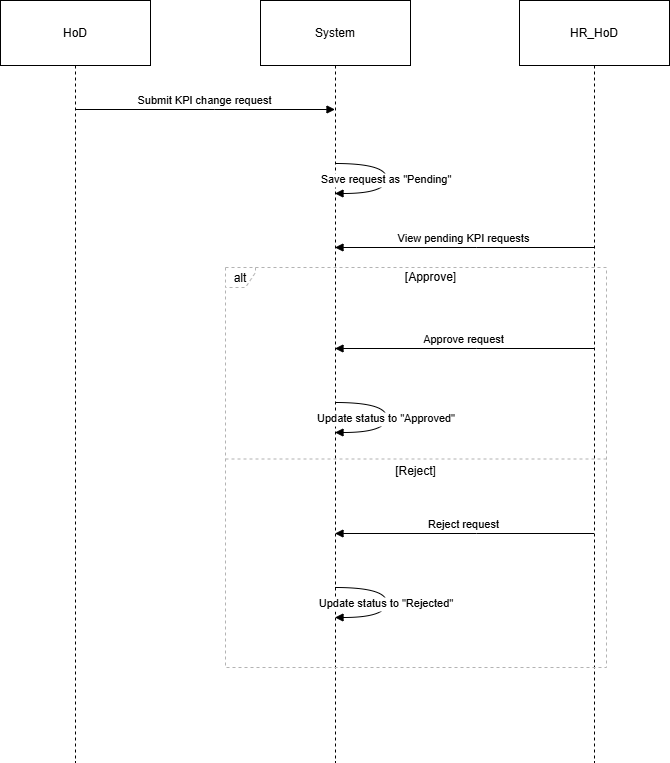

The diagram above was exported from draw.io. Its source (the exported page's mxGraphModel, read from the mxfile embedded in the PNG):
<mxGraphModel dx="1281" dy="674" grid="1" gridSize="10" guides="1" tooltips="1" connect="1" arrows="1" fold="1" page="1" pageScale="1" pageWidth="850" pageHeight="1100" math="0" shadow="0">
  <root>
    <mxCell id="0" />
    <mxCell id="1" parent="0" />
    <mxCell id="JcVO_XERL3hsXlbm9KmL-34" value="HoD" style="shape=umlLifeline;perimeter=lifelinePerimeter;whiteSpace=wrap;container=1;dropTarget=0;collapsible=0;recursiveResize=0;outlineConnect=0;portConstraint=eastwest;newEdgeStyle={&quot;edgeStyle&quot;:&quot;elbowEdgeStyle&quot;,&quot;elbow&quot;:&quot;vertical&quot;,&quot;curved&quot;:0,&quot;rounded&quot;:0};size=65;" parent="1" vertex="1">
      <mxGeometry x="20" y="70" width="150" height="762" as="geometry" />
    </mxCell>
    <mxCell id="JcVO_XERL3hsXlbm9KmL-35" value="System" style="shape=umlLifeline;perimeter=lifelinePerimeter;whiteSpace=wrap;container=1;dropTarget=0;collapsible=0;recursiveResize=0;outlineConnect=0;portConstraint=eastwest;newEdgeStyle={&quot;edgeStyle&quot;:&quot;elbowEdgeStyle&quot;,&quot;elbow&quot;:&quot;vertical&quot;,&quot;curved&quot;:0,&quot;rounded&quot;:0};size=65;" parent="1" vertex="1">
      <mxGeometry x="280" y="70" width="150" height="762" as="geometry" />
    </mxCell>
    <mxCell id="JcVO_XERL3hsXlbm9KmL-36" value="HR_HoD" style="shape=umlLifeline;perimeter=lifelinePerimeter;whiteSpace=wrap;container=1;dropTarget=0;collapsible=0;recursiveResize=0;outlineConnect=0;portConstraint=eastwest;newEdgeStyle={&quot;edgeStyle&quot;:&quot;elbowEdgeStyle&quot;,&quot;elbow&quot;:&quot;vertical&quot;,&quot;curved&quot;:0,&quot;rounded&quot;:0};size=65;" parent="1" vertex="1">
      <mxGeometry x="539" y="70" width="150" height="762" as="geometry" />
    </mxCell>
    <mxCell id="JcVO_XERL3hsXlbm9KmL-37" value="alt" style="shape=umlFrame;dashed=1;pointerEvents=0;dropTarget=0;strokeColor=#B3B3B3;height=20;width=30" parent="1" vertex="1">
      <mxGeometry x="245" y="337" width="381" height="400" as="geometry" />
    </mxCell>
    <mxCell id="JcVO_XERL3hsXlbm9KmL-38" value="[Approve]" style="text;strokeColor=none;fillColor=none;align=center;verticalAlign=middle;whiteSpace=wrap;" parent="JcVO_XERL3hsXlbm9KmL-37" vertex="1">
      <mxGeometry x="30" width="351" height="20" as="geometry" />
    </mxCell>
    <mxCell id="JcVO_XERL3hsXlbm9KmL-39" value="[Reject]" style="shape=line;dashed=1;whiteSpace=wrap;verticalAlign=top;labelPosition=center;verticalLabelPosition=middle;align=center;strokeColor=#B3B3B3;" parent="JcVO_XERL3hsXlbm9KmL-37" vertex="1">
      <mxGeometry y="190" width="381" height="3" as="geometry" />
    </mxCell>
    <mxCell id="JcVO_XERL3hsXlbm9KmL-40" value="Submit KPI change request" style="verticalAlign=bottom;edgeStyle=elbowEdgeStyle;elbow=vertical;curved=0;rounded=0;endArrow=block;" parent="1" source="JcVO_XERL3hsXlbm9KmL-34" target="JcVO_XERL3hsXlbm9KmL-35" edge="1">
      <mxGeometry relative="1" as="geometry">
        <Array as="points">
          <mxPoint x="234" y="179" />
        </Array>
      </mxGeometry>
    </mxCell>
    <mxCell id="JcVO_XERL3hsXlbm9KmL-41" value="Save request as &quot;Pending&quot;" style="curved=1;endArrow=block;rounded=0;" parent="1" source="JcVO_XERL3hsXlbm9KmL-35" target="JcVO_XERL3hsXlbm9KmL-35" edge="1">
      <mxGeometry relative="1" as="geometry">
        <Array as="points">
          <mxPoint x="406" y="233" />
          <mxPoint x="406" y="263" />
        </Array>
      </mxGeometry>
    </mxCell>
    <mxCell id="JcVO_XERL3hsXlbm9KmL-42" value="View pending KPI requests" style="verticalAlign=bottom;edgeStyle=elbowEdgeStyle;elbow=vertical;curved=0;rounded=0;endArrow=block;" parent="1" source="JcVO_XERL3hsXlbm9KmL-36" target="JcVO_XERL3hsXlbm9KmL-35" edge="1">
      <mxGeometry relative="1" as="geometry">
        <Array as="points">
          <mxPoint x="496" y="317" />
        </Array>
      </mxGeometry>
    </mxCell>
    <mxCell id="JcVO_XERL3hsXlbm9KmL-43" value="Approve request" style="verticalAlign=bottom;edgeStyle=elbowEdgeStyle;elbow=vertical;curved=0;rounded=0;endArrow=block;" parent="1" source="JcVO_XERL3hsXlbm9KmL-36" target="JcVO_XERL3hsXlbm9KmL-35" edge="1">
      <mxGeometry relative="1" as="geometry">
        <Array as="points">
          <mxPoint x="496" y="418" />
        </Array>
      </mxGeometry>
    </mxCell>
    <mxCell id="JcVO_XERL3hsXlbm9KmL-44" value="Update status to &quot;Approved&quot;" style="curved=1;endArrow=block;rounded=0;" parent="1" source="JcVO_XERL3hsXlbm9KmL-35" target="JcVO_XERL3hsXlbm9KmL-35" edge="1">
      <mxGeometry relative="1" as="geometry">
        <Array as="points">
          <mxPoint x="406" y="472" />
          <mxPoint x="406" y="502" />
        </Array>
      </mxGeometry>
    </mxCell>
    <mxCell id="JcVO_XERL3hsXlbm9KmL-45" value="Reject request" style="verticalAlign=bottom;edgeStyle=elbowEdgeStyle;elbow=vertical;curved=0;rounded=0;endArrow=block;" parent="1" source="JcVO_XERL3hsXlbm9KmL-36" target="JcVO_XERL3hsXlbm9KmL-35" edge="1">
      <mxGeometry relative="1" as="geometry">
        <Array as="points">
          <mxPoint x="496" y="603" />
        </Array>
      </mxGeometry>
    </mxCell>
    <mxCell id="JcVO_XERL3hsXlbm9KmL-46" value="Update status to &quot;Rejected&quot;" style="curved=1;endArrow=block;rounded=0;" parent="1" source="JcVO_XERL3hsXlbm9KmL-35" target="JcVO_XERL3hsXlbm9KmL-35" edge="1">
      <mxGeometry relative="1" as="geometry">
        <Array as="points">
          <mxPoint x="406" y="657" />
          <mxPoint x="406" y="687" />
        </Array>
      </mxGeometry>
    </mxCell>
  </root>
</mxGraphModel>